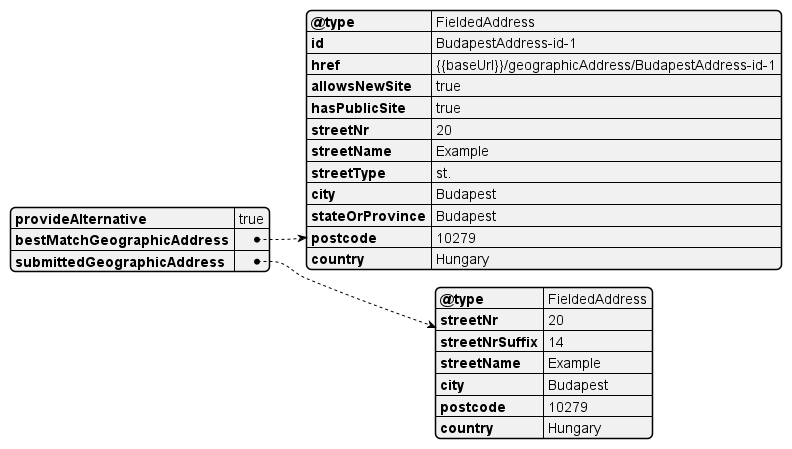

The diagram above was rendered by PlantUML. Its source (embedded in the PNG):
@startjson
{
  "provideAlternative": "true",
  "bestMatchGeographicAddress": {
    "@type": "FieldedAddress",
    "id": "BudapestAddress-id-1",
    "href": "{{baseUrl}}/geographicAddress/BudapestAddress-id-1",
    "allowsNewSite": "true",
    "hasPublicSite": "true",
    "streetNr": "20",
    "streetName": "Example",
    "streetType": "st.",
    "city": "Budapest",
    "stateOrProvince": "Budapest",
    "postcode": "10279",
    "country": "Hungary"
  },
  "submittedGeographicAddress": {
    "@type": "FieldedAddress",
    "streetNr": "20",
    "streetNrSuffix": "14",
    "streetName": "Example",
    "city": "Budapest",
    "postcode": "10279",
    "country": "Hungary"
  }
}
@endjson